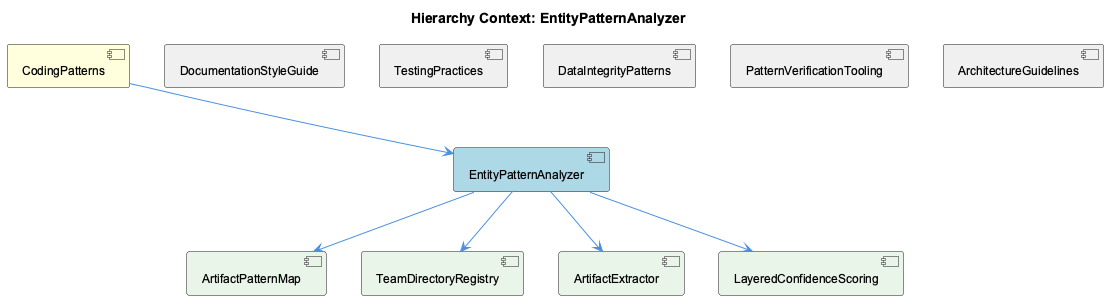

The diagram above was rendered by PlantUML. Its source (embedded in the PNG):
@startuml
!include _standard-style.puml

title Hierarchy Context: EntityPatternAnalyzer

[CodingPatterns] as coding_patterns #FFFFDD
[EntityPatternAnalyzer] as entity_pattern_analyzer #LightBlue
[DocumentationStyleGuide] as documentation_style_guide #F0F0F0
[TestingPractices] as testing_practices #F0F0F0
[DataIntegrityPatterns] as data_integrity_patterns #F0F0F0
[PatternVerificationTooling] as pattern_verification_tooling #F0F0F0
[ArchitectureGuidelines] as architecture_guidelines #F0F0F0
[ArtifactPatternMap] as artifact_pattern_map #E8F5E8
[TeamDirectoryRegistry] as team_directory_registry #E8F5E8
[ArtifactExtractor] as artifact_extractor #E8F5E8
[LayeredConfidenceScoring] as layered_confidence_scoring #E8F5E8

coding_patterns --> entity_pattern_analyzer
documentation_style_guide -[hidden]- entity_pattern_analyzer
testing_practices -[hidden]- entity_pattern_analyzer
data_integrity_patterns -[hidden]- entity_pattern_analyzer
pattern_verification_tooling -[hidden]- entity_pattern_analyzer
architecture_guidelines -[hidden]- entity_pattern_analyzer
entity_pattern_analyzer --> artifact_pattern_map
entity_pattern_analyzer --> team_directory_registry
entity_pattern_analyzer --> artifact_extractor
entity_pattern_analyzer --> layered_confidence_scoring

@enduml